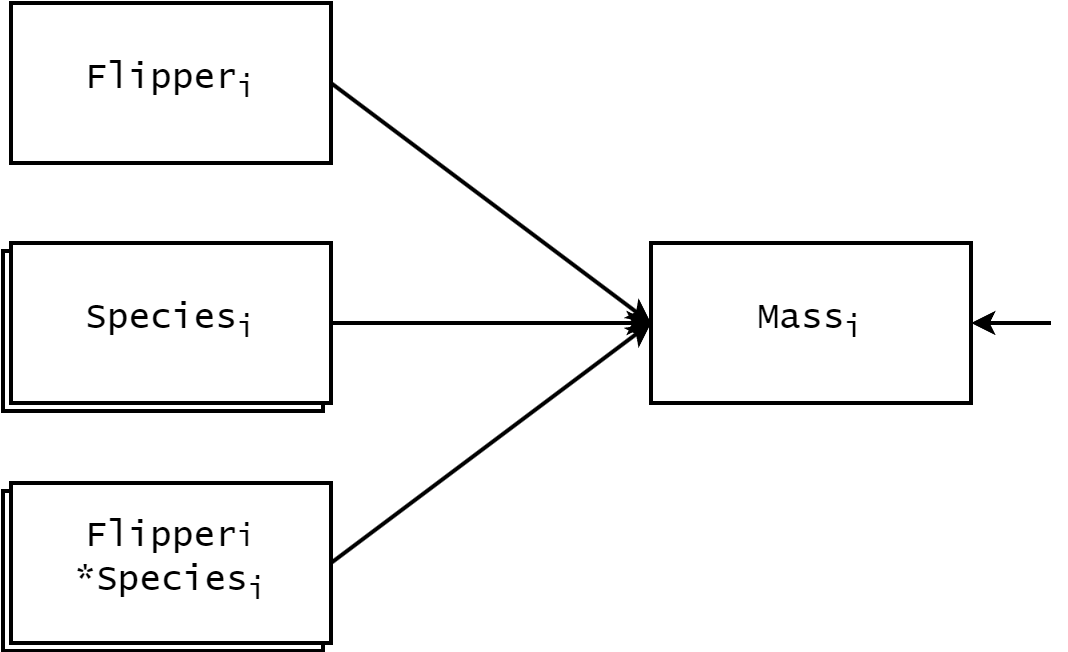

The diagram above was exported from draw.io. Its source (the exported page's mxGraphModel, read from the mxfile embedded in the PNG):
<mxGraphModel dx="1434" dy="836" grid="1" gridSize="10" guides="1" tooltips="1" connect="1" arrows="1" fold="1" page="1" pageScale="1" pageWidth="850" pageHeight="1100" math="0" shadow="0">
  <root>
    <mxCell id="wpJGu2UOrtR4xS7VN7n6-0" />
    <mxCell id="wpJGu2UOrtR4xS7VN7n6-1" parent="wpJGu2UOrtR4xS7VN7n6-0" />
    <mxCell id="4MXHh44RXjl0g8lTZF4m-1" value="Species&lt;sub&gt;i&lt;br&gt;&lt;/sub&gt;" style="rounded=0;whiteSpace=wrap;html=1;fontSize=18;strokeWidth=2;fontFamily=Lucida Console;" vertex="1" parent="wpJGu2UOrtR4xS7VN7n6-1">
      <mxGeometry x="236" y="444" width="160" height="80" as="geometry" />
    </mxCell>
    <mxCell id="4MXHh44RXjl0g8lTZF4m-0" value="Species&lt;sub&gt;i&lt;br&gt;&lt;/sub&gt;" style="rounded=0;whiteSpace=wrap;html=1;fontSize=18;strokeWidth=2;fontFamily=Lucida Console;" vertex="1" parent="wpJGu2UOrtR4xS7VN7n6-1">
      <mxGeometry x="236" y="324" width="160" height="80" as="geometry" />
    </mxCell>
    <mxCell id="wpJGu2UOrtR4xS7VN7n6-3" value="Mass&lt;sub&gt;i&lt;/sub&gt;" style="rounded=0;whiteSpace=wrap;html=1;fontSize=18;strokeWidth=2;fontFamily=Lucida Console;" parent="wpJGu2UOrtR4xS7VN7n6-1" vertex="1">
      <mxGeometry x="560" y="320" width="160" height="80" as="geometry" />
    </mxCell>
    <mxCell id="wpJGu2UOrtR4xS7VN7n6-4" style="rounded=0;orthogonalLoop=1;jettySize=auto;html=1;entryX=0;entryY=0.5;entryDx=0;entryDy=0;strokeWidth=2;strokeColor=#000000;exitX=1;exitY=0.5;exitDx=0;exitDy=0;" parent="wpJGu2UOrtR4xS7VN7n6-1" source="st20XPDG2NDDxje77aSE-0" target="wpJGu2UOrtR4xS7VN7n6-3" edge="1">
      <mxGeometry relative="1" as="geometry">
        <mxPoint x="420" y="430" as="sourcePoint" />
      </mxGeometry>
    </mxCell>
    <mxCell id="wpJGu2UOrtR4xS7VN7n6-6" value="" style="endArrow=classic;html=1;rounded=0;entryX=1;entryY=0.5;entryDx=0;entryDy=0;strokeWidth=2;strokeColor=#000000;" parent="wpJGu2UOrtR4xS7VN7n6-1" target="wpJGu2UOrtR4xS7VN7n6-3" edge="1">
      <mxGeometry width="50" height="50" relative="1" as="geometry">
        <mxPoint x="760" y="360" as="sourcePoint" />
        <mxPoint x="460" y="330" as="targetPoint" />
      </mxGeometry>
    </mxCell>
    <mxCell id="EqtZNLNaK5gBIXT3CfZb-0" value="Species&lt;sub&gt;i&lt;br&gt;&lt;/sub&gt;" style="rounded=0;whiteSpace=wrap;html=1;fontSize=18;strokeWidth=2;fontFamily=Lucida Console;" parent="wpJGu2UOrtR4xS7VN7n6-1" vertex="1">
      <mxGeometry x="240" y="320" width="160" height="80" as="geometry" />
    </mxCell>
    <mxCell id="EqtZNLNaK5gBIXT3CfZb-1" value="Flipper&lt;sub&gt;i&lt;/sub&gt;" style="rounded=0;whiteSpace=wrap;html=1;fontSize=18;strokeWidth=2;fontFamily=Lucida Console;" parent="wpJGu2UOrtR4xS7VN7n6-1" vertex="1">
      <mxGeometry x="240" y="200" width="160" height="80" as="geometry" />
    </mxCell>
    <mxCell id="EqtZNLNaK5gBIXT3CfZb-2" style="rounded=0;orthogonalLoop=1;jettySize=auto;html=1;exitX=1;exitY=0.5;exitDx=0;exitDy=0;entryX=0;entryY=0.5;entryDx=0;entryDy=0;strokeWidth=2;strokeColor=#000000;" parent="wpJGu2UOrtR4xS7VN7n6-1" source="EqtZNLNaK5gBIXT3CfZb-0" target="wpJGu2UOrtR4xS7VN7n6-3" edge="1">
      <mxGeometry relative="1" as="geometry">
        <mxPoint x="410" y="370" as="sourcePoint" />
        <mxPoint x="570" y="250" as="targetPoint" />
      </mxGeometry>
    </mxCell>
    <mxCell id="EqtZNLNaK5gBIXT3CfZb-3" style="rounded=0;orthogonalLoop=1;jettySize=auto;html=1;exitX=1;exitY=0.5;exitDx=0;exitDy=0;entryX=0;entryY=0.5;entryDx=0;entryDy=0;strokeWidth=2;strokeColor=#000000;" parent="wpJGu2UOrtR4xS7VN7n6-1" source="EqtZNLNaK5gBIXT3CfZb-1" target="wpJGu2UOrtR4xS7VN7n6-3" edge="1">
      <mxGeometry relative="1" as="geometry">
        <mxPoint x="410" y="250" as="sourcePoint" />
        <mxPoint x="570" y="250" as="targetPoint" />
      </mxGeometry>
    </mxCell>
    <mxCell id="st20XPDG2NDDxje77aSE-0" value="Flipper&lt;span style=&quot;font-size: 15px;&quot;&gt;i&lt;br&gt;&lt;/span&gt;*Species&lt;sub&gt;i&lt;/sub&gt;" style="rounded=0;whiteSpace=wrap;html=1;fontSize=18;strokeWidth=2;fontFamily=Lucida Console;" vertex="1" parent="wpJGu2UOrtR4xS7VN7n6-1">
      <mxGeometry x="240" y="440" width="160" height="80" as="geometry" />
    </mxCell>
  </root>
</mxGraphModel>